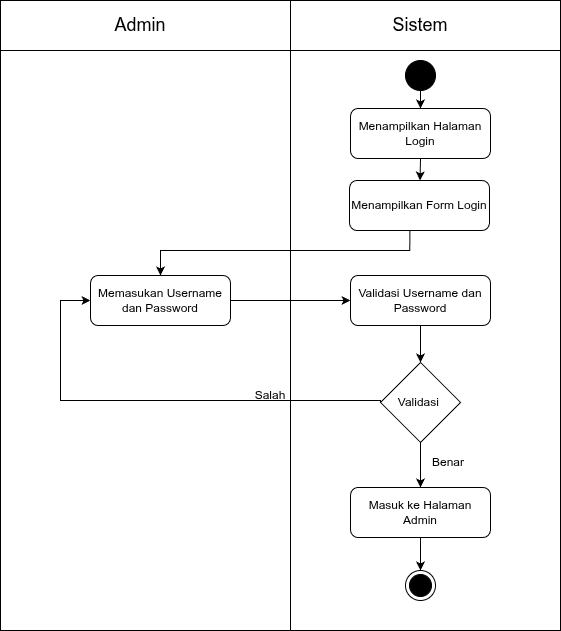

The diagram above was exported from draw.io. Its source (the exported page's mxGraphModel, read from the mxfile embedded in the PNG):
<mxGraphModel dx="792" dy="797" grid="1" gridSize="10" guides="1" tooltips="1" connect="1" arrows="1" fold="1" page="1" pageScale="1" pageWidth="850" pageHeight="1100" math="0" shadow="0">
  <root>
    <mxCell id="0" />
    <mxCell id="1" parent="0" />
    <mxCell id="2" value="" style="shape=internalStorage;whiteSpace=wrap;html=1;backgroundOutline=1;dx=290;dy=50;" parent="1" vertex="1">
      <mxGeometry x="170" y="100" width="560" height="630" as="geometry" />
    </mxCell>
    <mxCell id="3" value="Admin" style="text;html=1;whiteSpace=wrap;strokeColor=none;fillColor=none;align=center;verticalAlign=middle;rounded=0;fontSize=18;" parent="1" vertex="1">
      <mxGeometry x="260" y="110" width="100" height="30" as="geometry" />
    </mxCell>
    <mxCell id="4" value="Sistem" style="text;html=1;whiteSpace=wrap;strokeColor=none;fillColor=none;align=center;verticalAlign=middle;rounded=0;fontSize=18;" parent="1" vertex="1">
      <mxGeometry x="540" y="110" width="100" height="30" as="geometry" />
    </mxCell>
    <mxCell id="5" value="" style="ellipse;whiteSpace=wrap;html=1;aspect=fixed;strokeColor=light-dark(#000000,#000000);fillColor=#000000;fillStyle=auto;" parent="1" vertex="1">
      <mxGeometry x="575" y="160" width="30" height="30" as="geometry" />
    </mxCell>
    <mxCell id="6" value="" style="endArrow=classic;html=1;exitX=0.5;exitY=1;exitDx=0;exitDy=0;entryX=0.5;entryY=0;entryDx=0;entryDy=0;edgeStyle=orthogonalEdgeStyle;rounded=0;" parent="1" source="5" target="8" edge="1">
      <mxGeometry width="50" height="50" relative="1" as="geometry">
        <mxPoint x="400" y="440" as="sourcePoint" />
        <mxPoint x="450" y="390" as="targetPoint" />
      </mxGeometry>
    </mxCell>
    <mxCell id="25" style="edgeStyle=none;html=1;exitX=0.5;exitY=1;exitDx=0;exitDy=0;" parent="1" source="8" target="24" edge="1">
      <mxGeometry relative="1" as="geometry" />
    </mxCell>
    <mxCell id="8" value="Menampilkan Halaman Login" style="rounded=1;whiteSpace=wrap;html=1;" parent="1" vertex="1">
      <mxGeometry x="520" y="208" width="140" height="50" as="geometry" />
    </mxCell>
    <mxCell id="9" value="Memasukan Username dan Password" style="rounded=1;whiteSpace=wrap;html=1;" parent="1" vertex="1">
      <mxGeometry x="260" y="375" width="140" height="50" as="geometry" />
    </mxCell>
    <mxCell id="12" value="Validasi Username dan Password" style="rounded=1;whiteSpace=wrap;html=1;" parent="1" vertex="1">
      <mxGeometry x="520" y="375" width="140" height="50" as="geometry" />
    </mxCell>
    <mxCell id="13" value="" style="endArrow=classic;html=1;exitX=1;exitY=0.5;exitDx=0;exitDy=0;entryX=0;entryY=0.5;entryDx=0;entryDy=0;edgeStyle=orthogonalEdgeStyle;rounded=0;" parent="1" source="9" target="12" edge="1">
      <mxGeometry width="50" height="50" relative="1" as="geometry">
        <mxPoint x="400" y="410" as="sourcePoint" />
        <mxPoint x="450" y="360" as="targetPoint" />
      </mxGeometry>
    </mxCell>
    <mxCell id="14" value="Validasi&amp;nbsp;" style="rhombus;whiteSpace=wrap;html=1;" parent="1" vertex="1">
      <mxGeometry x="550" y="462" width="80" height="80" as="geometry" />
    </mxCell>
    <mxCell id="15" value="" style="endArrow=classic;html=1;exitX=0.5;exitY=1;exitDx=0;exitDy=0;entryX=0.5;entryY=0;entryDx=0;entryDy=0;edgeStyle=orthogonalEdgeStyle;rounded=0;" parent="1" source="12" target="14" edge="1">
      <mxGeometry width="50" height="50" relative="1" as="geometry">
        <mxPoint x="400" y="410" as="sourcePoint" />
        <mxPoint x="450" y="360" as="targetPoint" />
      </mxGeometry>
    </mxCell>
    <mxCell id="16" value="" style="endArrow=classic;html=1;exitX=0;exitY=0.5;exitDx=0;exitDy=0;entryX=0;entryY=0.5;exitDx=0;exitDy=0;entryDx=0;entryDy=0;edgeStyle=orthogonalEdgeStyle;rounded=0;" parent="1" source="14" target="9" edge="1">
      <mxGeometry width="50" height="50" relative="1" as="geometry">
        <mxPoint x="400" y="380" as="sourcePoint" />
        <mxPoint x="450" y="330" as="targetPoint" />
        <Array as="points">
          <mxPoint x="550" y="500" />
          <mxPoint x="230" y="500" />
          <mxPoint x="230" y="400" />
        </Array>
      </mxGeometry>
    </mxCell>
    <mxCell id="17" value="Salah" style="text;html=1;whiteSpace=wrap;strokeColor=none;fillColor=none;align=center;verticalAlign=middle;rounded=0;" parent="1" vertex="1">
      <mxGeometry x="410" y="480" width="60" height="30" as="geometry" />
    </mxCell>
    <mxCell id="18" value="Benar" style="text;html=1;whiteSpace=wrap;strokeColor=none;fillColor=none;align=center;verticalAlign=middle;rounded=0;" parent="1" vertex="1">
      <mxGeometry x="588" y="547" width="60" height="30" as="geometry" />
    </mxCell>
    <mxCell id="19" value="Masuk ke Halaman Admin" style="rounded=1;whiteSpace=wrap;html=1;" parent="1" vertex="1">
      <mxGeometry x="520" y="587" width="140" height="50" as="geometry" />
    </mxCell>
    <mxCell id="20" value="" style="endArrow=classic;html=1;exitX=0.5;exitY=1;exitDx=0;exitDy=0;entryX=0.5;entryY=0;entryDx=0;entryDy=0;edgeStyle=orthogonalEdgeStyle;rounded=0;" parent="1" source="14" target="19" edge="1">
      <mxGeometry width="50" height="50" relative="1" as="geometry">
        <mxPoint x="400" y="600" as="sourcePoint" />
        <mxPoint x="450" y="550" as="targetPoint" />
      </mxGeometry>
    </mxCell>
    <mxCell id="21" value="" style="ellipse;html=1;shape=endState;fillColor=#000000;strokeColor=#000000;" parent="1" vertex="1">
      <mxGeometry x="575" y="670" width="30" height="30" as="geometry" />
    </mxCell>
    <mxCell id="22" value="" style="endArrow=classic;html=1;exitX=0.5;exitY=1;exitDx=0;exitDy=0;entryX=0.5;entryY=0;entryDx=0;entryDy=0;edgeStyle=orthogonalEdgeStyle;rounded=0;" parent="1" source="19" target="21" edge="1">
      <mxGeometry width="50" height="50" relative="1" as="geometry">
        <mxPoint x="400" y="600" as="sourcePoint" />
        <mxPoint x="450" y="550" as="targetPoint" />
      </mxGeometry>
    </mxCell>
    <mxCell id="24" value="Menampilkan Form Login" style="rounded=1;whiteSpace=wrap;html=1;" parent="1" vertex="1">
      <mxGeometry x="519" y="280" width="140" height="50" as="geometry" />
    </mxCell>
    <mxCell id="26" value="" style="endArrow=classic;html=1;exitX=0.431;exitY=1.008;exitDx=0;exitDy=0;exitDx=0;exitDy=0;edgeStyle=orthogonalEdgeStyle;rounded=0;exitPerimeter=0;entryX=0.5;entryY=0;entryDx=0;entryDy=0;" parent="1" source="24" target="9" edge="1">
      <mxGeometry width="50" height="50" relative="1" as="geometry">
        <mxPoint x="640" y="490" as="sourcePoint" />
        <mxPoint x="350" y="400" as="targetPoint" />
        <Array as="points">
          <mxPoint x="579" y="350" />
          <mxPoint x="330" y="350" />
        </Array>
      </mxGeometry>
    </mxCell>
  </root>
</mxGraphModel>